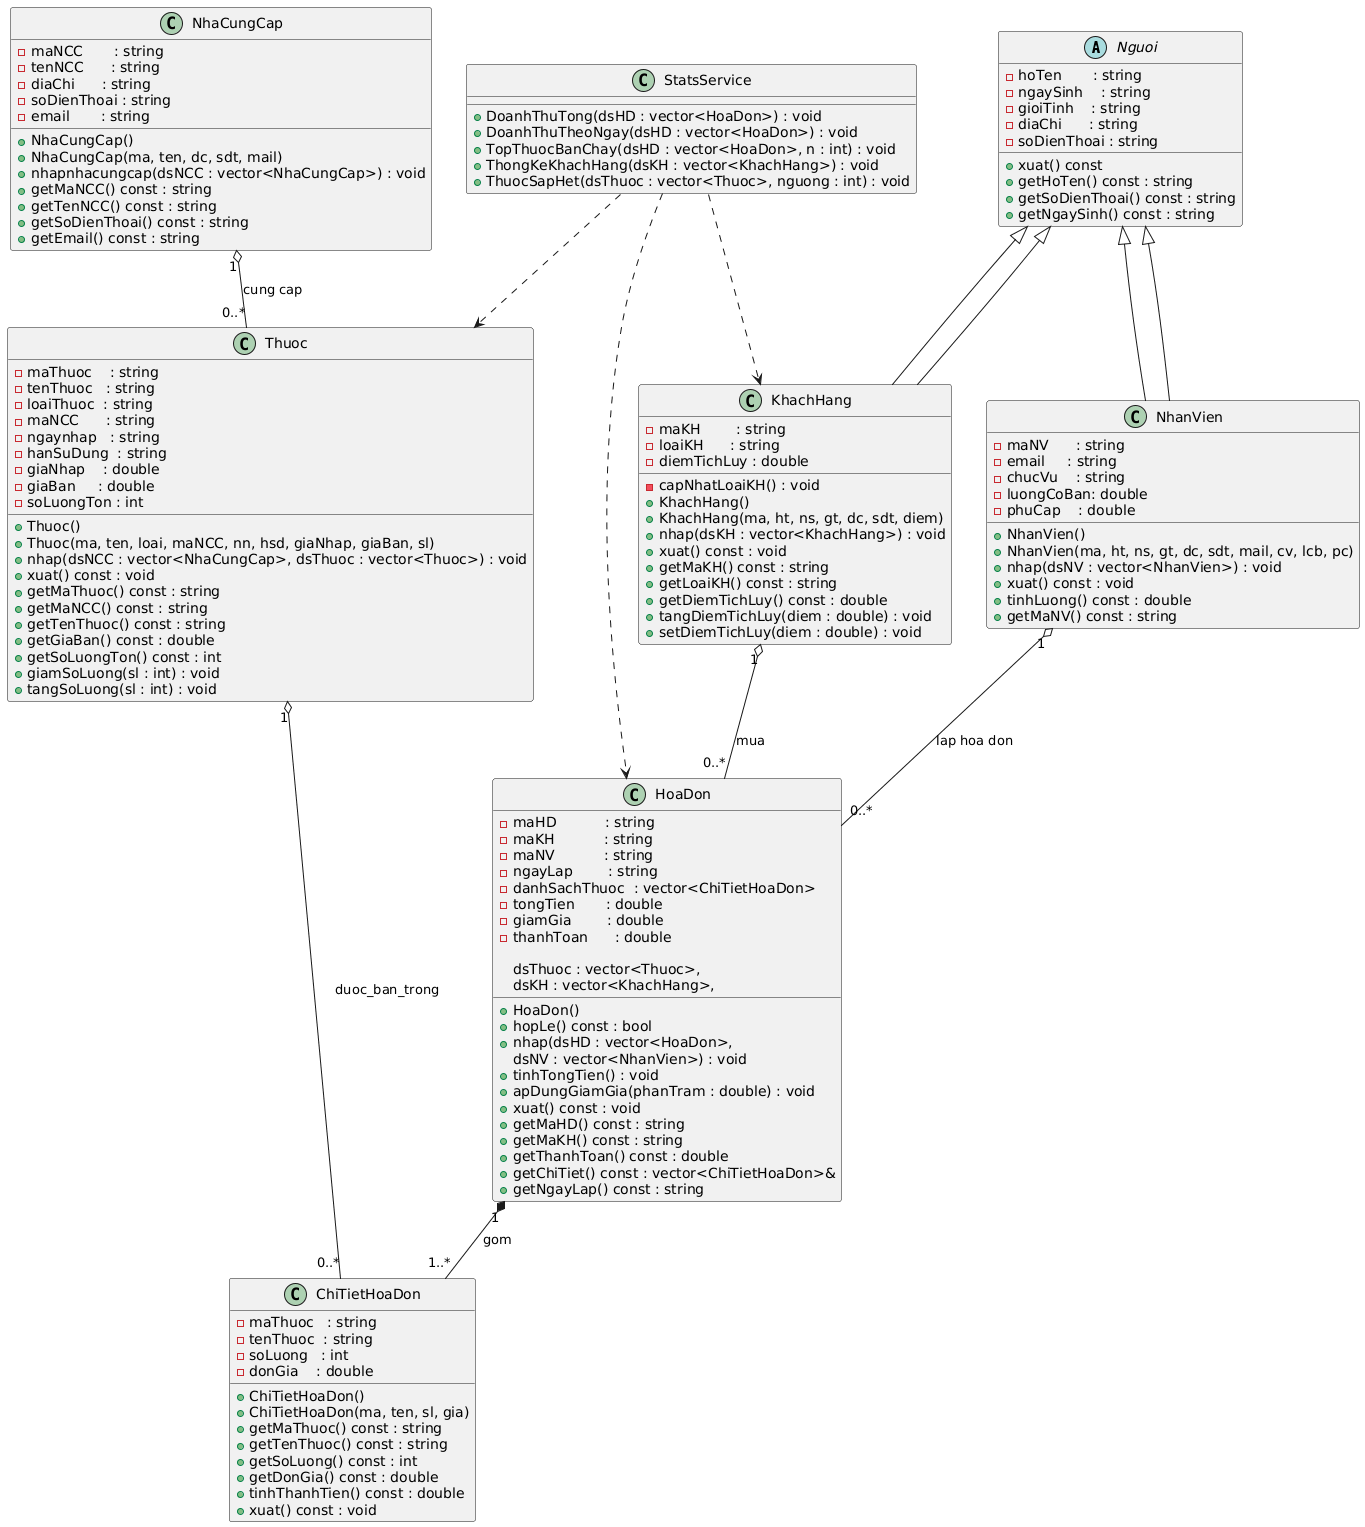

The diagram above was rendered by PlantUML. Its source (embedded in the PNG):
@startuml
'================= KHAI BÁO CÁC LỚP =================

abstract class Nguoi {
  - hoTen       : string
  - ngaySinh    : string
  - gioiTinh    : string
  - diaChi      : string
  - soDienThoai : string

  + xuat() const
  + getHoTen() const : string
  + getSoDienThoai() const : string
  + getNgaySinh() const : string
}

class KhachHang extends Nguoi {
  - maKH        : string
  - loaiKH      : string
  - diemTichLuy : double

  - capNhatLoaiKH() : void
  + KhachHang()
  + KhachHang(ma, ht, ns, gt, dc, sdt, diem)
  + nhap(dsKH : vector<KhachHang>) : void
  + xuat() const : void
  + getMaKH() const : string
  + getLoaiKH() const : string
  + getDiemTichLuy() const : double
  + tangDiemTichLuy(diem : double) : void
  + setDiemTichLuy(diem : double) : void
}

class NhanVien extends Nguoi {
  - maNV      : string
  - email     : string
  - chucVu    : string
  - luongCoBan: double
  - phuCap    : double

  + NhanVien()
  + NhanVien(ma, ht, ns, gt, dc, sdt, mail, cv, lcb, pc)
  + nhap(dsNV : vector<NhanVien>) : void
  + xuat() const : void
  + tinhLuong() const : double
  + getMaNV() const : string
}

class NhaCungCap {
  - maNCC       : string
  - tenNCC      : string
  - diaChi      : string
  - soDienThoai : string
  - email       : string

  + NhaCungCap()
  + NhaCungCap(ma, ten, dc, sdt, mail)
  + nhapnhacungcap(dsNCC : vector<NhaCungCap>) : void
  + getMaNCC() const : string
  + getTenNCC() const : string
  + getSoDienThoai() const : string
  + getEmail() const : string
}

class Thuoc {
  - maThuoc    : string
  - tenThuoc   : string
  - loaiThuoc  : string
  - maNCC      : string
  - ngaynhap   : string
  - hanSuDung  : string
  - giaNhap    : double
  - giaBan     : double
  - soLuongTon : int

  + Thuoc()
  + Thuoc(ma, ten, loai, maNCC, nn, hsd, giaNhap, giaBan, sl)
  + nhap(dsNCC : vector<NhaCungCap>, dsThuoc : vector<Thuoc>) : void
  + xuat() const : void
  + getMaThuoc() const : string
  + getMaNCC() const : string
  + getTenThuoc() const : string
  + getGiaBan() const : double
  + getSoLuongTon() const : int
  + giamSoLuong(sl : int) : void
  + tangSoLuong(sl : int) : void
}

class ChiTietHoaDon {
  - maThuoc   : string
  - tenThuoc  : string
  - soLuong   : int
  - donGia    : double

  + ChiTietHoaDon()
  + ChiTietHoaDon(ma, ten, sl, gia)
  + getMaThuoc() const : string
  + getTenThuoc() const : string
  + getSoLuong() const : int
  + getDonGia() const : double
  + tinhThanhTien() const : double
  + xuat() const : void
}

class HoaDon {
  - maHD           : string
  - maKH           : string
  - maNV           : string
  - ngayLap        : string
  - danhSachThuoc  : vector<ChiTietHoaDon>
  - tongTien       : double
  - giamGia        : double
  - thanhToan      : double

  + HoaDon()
  + hopLe() const : bool
  + nhap(dsHD : vector<HoaDon>, 
         dsThuoc : vector<Thuoc>, 
         dsKH : vector<KhachHang>, 
         dsNV : vector<NhanVien>) : void
  + tinhTongTien() : void
  + apDungGiamGia(phanTram : double) : void
  + xuat() const : void
  + getMaHD() const : string
  + getMaKH() const : string
  + getThanhToan() const : double
  + getChiTiet() const : vector<ChiTietHoaDon>&
  + getNgayLap() const : string
}

class StatsService {
  + DoanhThuTong(dsHD : vector<HoaDon>) : void
  + DoanhThuTheoNgay(dsHD : vector<HoaDon>) : void
  + TopThuocBanChay(dsHD : vector<HoaDon>, n : int) : void
  + ThongKeKhachHang(dsKH : vector<KhachHang>) : void
  + ThuocSapHet(dsThuoc : vector<Thuoc>, nguong : int) : void
}

'================= QUAN HỆ KẾ THỪA =================
Nguoi <|-- KhachHang
Nguoi <|-- NhanVien

'================= QUAN HỆ KẾT HỢP / KẾT TẬP =================

' 1 NCC cung cấp nhiều thuốc
NhaCungCap "1" o-- "0..*" Thuoc : cung cap

' 1 khách hàng có thể có nhiều hóa đơn
KhachHang "1" o-- "0..*" HoaDon : mua

' 1 nhân viên lập nhiều hóa đơn
NhanVien "1" o-- "0..*" HoaDon : lap hoa don

' 1 hóa đơn gồm nhiều chi tiết (composition)
HoaDon "1" *-- "1..*" ChiTietHoaDon : gom

' 1 thuốc xuất hiện trong nhiều dòng chi tiết
Thuoc "1" o-- "0..*" ChiTietHoaDon : duoc_ban_trong

' StatsService dùng dữ liệu thống kê (dependency)
StatsService ..> HoaDon
StatsService ..> Thuoc
StatsService ..> KhachHang
@enduml